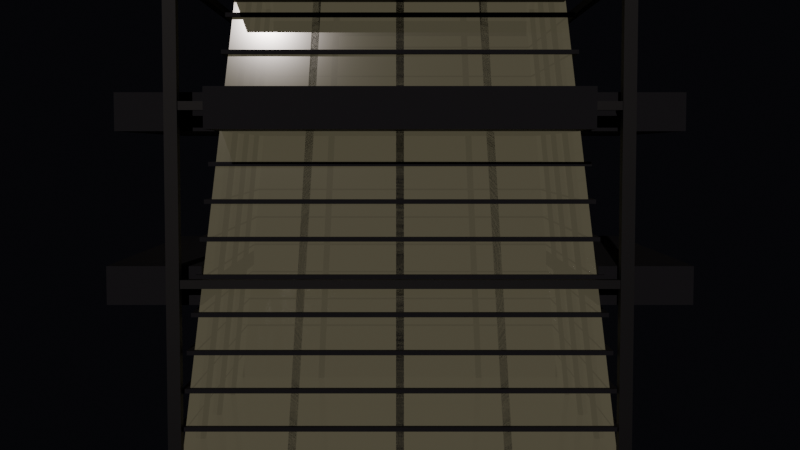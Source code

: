 # Source: fitness-session06.blend  (saved by Blender 5.1.30; exported with 4.5.12 LTS)
import bpy
from mathutils import Matrix  # noqa: F401  (used for matrix-valued properties, if any)

bpy.ops.wm.read_factory_settings(use_empty=True)
scene = bpy.context.scene
scene.name = 'Scene'

# ---- collections
col_collection = bpy.data.collections.new('Collection'); scene.collection.children.link(col_collection)

# ---- materials (node trees are filled in below, after node groups)
mat_base = bpy.data.materials.new('base')
mat_detail = bpy.data.materials.new('detail')
mat_energy = bpy.data.materials.new('energy')
mat_glass = bpy.data.materials.new('glass')
mat_glass.surface_render_method = 'BLENDED'
mat_glass.blend_method = 'BLEND'

# ---- material node trees
mat_base.use_nodes = True; mat_base.node_tree.nodes.clear()
_N = mat_base.node_tree.nodes; _L = mat_base.node_tree.links
n0 = _N.new('ShaderNodeBsdfPrincipled'); n0.name = 'Principled BSDF'; n0.location = (-200, 100)
n0.inputs[0].default_value = (0.01298, 0.01298, 0.02122, 1.0)
n0.inputs[1].default_value = 0.05
n0.inputs[2].default_value = 0.8
n1 = _N.new('ShaderNodeOutputMaterial'); n1.name = 'Material Output'; n1.location = (200, 100)
_L.new(n0.outputs[0], n1.inputs[0])
n1.is_active_output = True
mat_detail.use_nodes = True; mat_detail.node_tree.nodes.clear()
_N = mat_detail.node_tree.nodes; _L = mat_detail.node_tree.links
n0 = _N.new('ShaderNodeBsdfPrincipled'); n0.name = 'Principled BSDF'; n0.location = (-200, 100)
n0.inputs[0].default_value = (0.008023, 0.008023, 0.01298, 1.0)
n0.inputs[1].default_value = 0.15
n0.inputs[2].default_value = 0.6
n1 = _N.new('ShaderNodeOutputMaterial'); n1.name = 'Material Output'; n1.location = (200, 100)
_L.new(n0.outputs[0], n1.inputs[0])
n1.is_active_output = True
mat_energy.use_nodes = True; mat_energy.node_tree.nodes.clear()
_N = mat_energy.node_tree.nodes; _L = mat_energy.node_tree.links
n0 = _N.new('ShaderNodeBsdfPrincipled'); n0.name = 'Principled BSDF'; n0.location = (-200, 100)
n0.inputs[0].default_value = (0.008023, 0.008023, 0.01298, 1.0)
n0.inputs[1].default_value = 0.1
n0.inputs[2].default_value = 0.15
n0.inputs[27].default_value = (1.0, 0.1119, 0.0, 1.0)
n0.inputs[28].default_value = 0.1
n1 = _N.new('ShaderNodeOutputMaterial'); n1.name = 'Material Output'; n1.location = (200, 100)
_L.new(n0.outputs[0], n1.inputs[0])
n1.is_active_output = True
mat_glass.use_nodes = True; mat_glass.node_tree.nodes.clear()
_N = mat_glass.node_tree.nodes; _L = mat_glass.node_tree.links
n0 = _N.new('ShaderNodeBsdfPrincipled'); n0.name = 'Principled BSDF'; n0.location = (-200, 100)
n0.inputs[0].default_value = (0.004777, 0.004777, 0.009134, 1.0)
n0.inputs[1].default_value = 0.3
n0.inputs[2].default_value = 0.1
n0.inputs[4].default_value = 0.86
n0.inputs[27].default_value = (0.9911, 0.8963, 0.5711, 1.0)
n0.inputs[28].default_value = 0.08
n1 = _N.new('ShaderNodeOutputMaterial'); n1.name = 'Material Output'; n1.location = (200, 100)
_L.new(n0.outputs[0], n1.inputs[0])
n1.is_active_output = True

# ---- world
world_world = bpy.data.worlds.new('World'); scene.world = world_world
world_world.use_nodes = True; world_world.node_tree.nodes.clear()
_N = world_world.node_tree.nodes; _L = world_world.node_tree.links
n0 = _N.new('ShaderNodeOutputWorld'); n0.name = 'World Output'; n0.location = (200, 100)
n1 = _N.new('ShaderNodeBackground'); n1.name = 'Background'; n1.location = (-200, 100)
n1.inputs[0].default_value = (0.003, 0.003, 0.004, 1.0)
_L.new(n1.outputs[0], n0.inputs[0])
n0.is_active_output = True
world_world.color = (0.05088, 0.05088, 0.05088)
world_world.sun_shadow_jitter_overblur = 0.0

# ---- cameras
cam_overview_camera = bpy.data.cameras.new('Overview_Camera')
cam_overview_camera.clip_end = 200.0

# ---- lights
light_key_light = bpy.data.lights.new('Key_Light', 'SUN')
light_key_light.color = (1.0, 0.894, 0.8)
light_key_light.energy = 0.8
light_rim_light = bpy.data.lights.new('Rim_Light', 'SPOT')
light_rim_light.color = (1.0, 0.369, 0.0)
light_rim_light.energy = 200.0
light_rim_light.spot_blend = 0.9
light_fill_light = bpy.data.lights.new('Fill_Light', 'AREA')
light_fill_light.color = (0.102, 0.102, 0.251)
light_fill_light.energy = 50.0
light_fill_light.size = 20.0

# ---- meshes
me_cube = bpy.data.meshes.new('Cube')
me_cube.from_pydata([(-3.0, -3.0, -0.1), (-3.0, -3.0, 0.1), (-3.0, 3.0, -0.1), (-3.0, 3.0, 0.1), (3.0, -3.0, -0.1), (3.0, -3.0, 0.1), (3.0, 3.0, -0.1), (3.0, 3.0, 0.1)], [], [(0, 1, 3, 2), (2, 3, 7, 6), (6, 7, 5, 4), (4, 5, 1, 0), (2, 6, 4, 0), (7, 3, 1, 5)])
_uv = me_cube.uv_layers.new(name='UVMap')
_uv.uv.foreach_set('vector', [0.375, 0.0, 0.625, 0.0, 0.625, 0.25, 0.375, 0.25, 0.375, 0.25, 0.625, 0.25, 0.625, 0.5, 0.375, 0.5, 0.375, 0.5, 0.625, 0.5, 0.625, 0.75, 0.375, 0.75, 0.375, 0.75, 0.625, 0.75, 0.625, 1.0, 0.375, 1.0, 0.125, 0.5, 0.375, 0.5, 0.375, 0.75, 0.125, 0.75, 0.625, 0.5, 0.875, 0.5, 0.875, 0.75, 0.625, 0.75])
me_cube.materials.append(mat_base)
me_cube.update()
me_cube_001 = bpy.data.meshes.new('Cube.001')
me_cube_001.from_pydata([(-2.75, -2.75, -0.1), (-2.75, -2.75, 0.1), (-2.75, 2.75, -0.1), (-2.75, 2.75, 0.1), (2.75, -2.75, -0.1), (2.75, -2.75, 0.1), (2.75, 2.75, -0.1), (2.75, 2.75, 0.1)], [], [(0, 1, 3, 2), (2, 3, 7, 6), (6, 7, 5, 4), (4, 5, 1, 0), (2, 6, 4, 0), (7, 3, 1, 5)])
_uv = me_cube_001.uv_layers.new(name='UVMap')
_uv.uv.foreach_set('vector', [0.375, 0.0, 0.625, 0.0, 0.625, 0.25, 0.375, 0.25, 0.375, 0.25, 0.625, 0.25, 0.625, 0.5, 0.375, 0.5, 0.375, 0.5, 0.625, 0.5, 0.625, 0.75, 0.375, 0.75, 0.375, 0.75, 0.625, 0.75, 0.625, 1.0, 0.375, 1.0, 0.125, 0.5, 0.375, 0.5, 0.375, 0.75, 0.125, 0.75, 0.625, 0.5, 0.875, 0.5, 0.875, 0.75, 0.625, 0.75])
me_cube_001.materials.append(mat_base)
me_cube_001.update()
me_fitness_corner_columns_mesh = bpy.data.meshes.new('Fitness_Corner_Columns_mesh')
me_fitness_corner_columns_mesh.from_pydata([(4.95, 4.95, 0.8), (5.25, 4.95, 0.8), (5.25, 5.25, 0.8), (4.95, 5.25, 0.8), (4.95, 4.95, 12.2), (5.25, 4.95, 12.2), (5.25, 5.25, 12.2), (4.95, 5.25, 12.2), (4.95, -5.25, 0.8), (5.25, -5.25, 0.8), (5.25, -4.95, 0.8), (4.95, -4.95, 0.8), (4.95, -5.25, 12.2), (5.25, -5.25, 12.2), (5.25, -4.95, 12.2), (4.95, -4.95, 12.2), (-5.25, -5.25, 0.8), (-4.95, -5.25, 0.8), (-4.95, -4.95, 0.8), (-5.25, -4.95, 0.8), (-5.25, -5.25, 12.2), (-4.95, -5.25, 12.2), (-4.95, -4.95, 12.2), (-5.25, -4.95, 12.2), (-5.25, 4.95, 0.8), (-4.95, 4.95, 0.8), (-4.95, 5.25, 0.8), (-5.25, 5.25, 0.8), (-5.25, 4.95, 12.2), (-4.95, 4.95, 12.2), (-4.95, 5.25, 12.2), (-5.25, 5.25, 12.2)], [], [(3, 2, 1, 0), (4, 5, 6, 7), (0, 1, 5, 4), (1, 2, 6, 5), (2, 3, 7, 6), (3, 0, 4, 7), (11, 10, 9, 8), (12, 13, 14, 15), (8, 9, 13, 12), (9, 10, 14, 13), (10, 11, 15, 14), (11, 8, 12, 15), (19, 18, 17, 16), (20, 21, 22, 23), (16, 17, 21, 20), (17, 18, 22, 21), (18, 19, 23, 22), (19, 16, 20, 23), (27, 26, 25, 24), (28, 29, 30, 31), (24, 25, 29, 28), (25, 26, 30, 29), (26, 27, 31, 30), (27, 24, 28, 31)])
me_fitness_corner_columns_mesh.materials.append(mat_detail)
me_fitness_corner_columns_mesh.update()
me_fitness_horizontal_beams_mesh = bpy.data.meshes.new('Fitness_Horizontal_Beams_mesh')
me_fitness_horizontal_beams_mesh.from_pydata([(-5.1, -5.2, 4.9), (5.1, -5.2, 4.9), (5.1, -5.0, 4.9), (-5.1, -5.0, 4.9), (-5.1, -5.2, 5.1), (5.1, -5.2, 5.1), (5.1, -5.0, 5.1), (-5.1, -5.0, 5.1), (5.0, -5.1, 4.9), (5.2, -5.1, 4.9), (5.2, 5.1, 4.9), (5.0, 5.1, 4.9), (5.0, -5.1, 5.1), (5.2, -5.1, 5.1), (5.2, 5.1, 5.1), (5.0, 5.1, 5.1), (-5.1, 5.0, 4.9), (5.1, 5.0, 4.9), (5.1, 5.2, 4.9), (-5.1, 5.2, 4.9), (-5.1, 5.0, 5.1), (5.1, 5.0, 5.1), (5.1, 5.2, 5.1), (-5.1, 5.2, 5.1), (-5.2, -5.1, 4.9), (-5.0, -5.1, 4.9), (-5.0, 5.1, 4.9), (-5.2, 5.1, 4.9), (-5.2, -5.1, 5.1), (-5.0, -5.1, 5.1), (-5.0, 5.1, 5.1), (-5.2, 5.1, 5.1), (-5.1, -5.2, 8.9), (5.1, -5.2, 8.9), (5.1, -5.0, 8.9), (-5.1, -5.0, 8.9), (-5.1, -5.2, 9.1), (5.1, -5.2, 9.1), (5.1, -5.0, 9.1), (-5.1, -5.0, 9.1), (5.0, -5.1, 8.9), (5.2, -5.1, 8.9), (5.2, 5.1, 8.9), (5.0, 5.1, 8.9), (5.0, -5.1, 9.1), (5.2, -5.1, 9.1), (5.2, 5.1, 9.1), (5.0, 5.1, 9.1), (-5.1, 5.0, 8.9), (5.1, 5.0, 8.9), (5.1, 5.2, 8.9), (-5.1, 5.2, 8.9), (-5.1, 5.0, 9.1), (5.1, 5.0, 9.1), (5.1, 5.2, 9.1), (-5.1, 5.2, 9.1), (-5.2, -5.1, 8.9), (-5.0, -5.1, 8.9), (-5.0, 5.1, 8.9), (-5.2, 5.1, 8.9), (-5.2, -5.1, 9.1), (-5.0, -5.1, 9.1), (-5.0, 5.1, 9.1), (-5.2, 5.1, 9.1), (-5.1, -5.2, 11.9), (5.1, -5.2, 11.9), (5.1, -5.0, 11.9), (-5.1, -5.0, 11.9), (-5.1, -5.2, 12.1), (5.1, -5.2, 12.1), (5.1, -5.0, 12.1), (-5.1, -5.0, 12.1), (5.0, -5.1, 11.9), (5.2, -5.1, 11.9), (5.2, 5.1, 11.9), (5.0, 5.1, 11.9), (5.0, -5.1, 12.1), (5.2, -5.1, 12.1), (5.2, 5.1, 12.1), (5.0, 5.1, 12.1), (-5.1, 5.0, 11.9), (5.1, 5.0, 11.9), (5.1, 5.2, 11.9), (-5.1, 5.2, 11.9), (-5.1, 5.0, 12.1), (5.1, 5.0, 12.1), (5.1, 5.2, 12.1), (-5.1, 5.2, 12.1), (-5.2, -5.1, 11.9), (-5.0, -5.1, 11.9), (-5.0, 5.1, 11.9), (-5.2, 5.1, 11.9), (-5.2, -5.1, 12.1), (-5.0, -5.1, 12.1), (-5.0, 5.1, 12.1), (-5.2, 5.1, 12.1)], [], [(3, 2, 1, 0), (4, 5, 6, 7), (0, 1, 5, 4), (1, 2, 6, 5), (2, 3, 7, 6), (3, 0, 4, 7), (11, 10, 9, 8), (12, 13, 14, 15), (8, 9, 13, 12), (9, 10, 14, 13), (10, 11, 15, 14), (11, 8, 12, 15), (19, 18, 17, 16), (20, 21, 22, 23), (16, 17, 21, 20), (17, 18, 22, 21), (18, 19, 23, 22), (19, 16, 20, 23), (27, 26, 25, 24), (28, 29, 30, 31), (24, 25, 29, 28), (25, 26, 30, 29), (26, 27, 31, 30), (27, 24, 28, 31), (35, 34, 33, 32), (36, 37, 38, 39), (32, 33, 37, 36), (33, 34, 38, 37), (34, 35, 39, 38), (35, 32, 36, 39), (43, 42, 41, 40), (44, 45, 46, 47), (40, 41, 45, 44), (41, 42, 46, 45), (42, 43, 47, 46), (43, 40, 44, 47), (51, 50, 49, 48), (52, 53, 54, 55), (48, 49, 53, 52), (49, 50, 54, 53), (50, 51, 55, 54), (51, 48, 52, 55), (59, 58, 57, 56), (60, 61, 62, 63), (56, 57, 61, 60), (57, 58, 62, 61), (58, 59, 63, 62), (59, 56, 60, 63), (67, 66, 65, 64), (68, 69, 70, 71), (64, 65, 69, 68), (65, 66, 70, 69), (66, 67, 71, 70), (67, 64, 68, 71), (75, 74, 73, 72), (76, 77, 78, 79), (72, 73, 77, 76), (73, 74, 78, 77), (74, 75, 79, 78), (75, 72, 76, 79), (83, 82, 81, 80), (84, 85, 86, 87), (80, 81, 85, 84), (81, 82, 86, 85), (82, 83, 87, 86), (83, 80, 84, 87), (91, 90, 89, 88), (92, 93, 94, 95), (88, 89, 93, 92), (89, 90, 94, 93), (90, 91, 95, 94), (91, 88, 92, 95)])
me_fitness_horizontal_beams_mesh.materials.append(mat_detail)
me_fitness_horizontal_beams_mesh.update()
me_cube_003 = bpy.data.meshes.new('Cube.003')
me_cube_003.from_pydata([(-0.375, -0.25, -0.2), (-0.375, -0.25, 0.2), (-0.375, 0.25, -0.2), (-0.375, 0.25, 0.2), (0.375, -0.25, -0.2), (0.375, -0.25, 0.2), (0.375, 0.25, -0.2), (0.375, 0.25, 0.2)], [], [(0, 1, 3, 2), (2, 3, 7, 6), (6, 7, 5, 4), (4, 5, 1, 0), (2, 6, 4, 0), (7, 3, 1, 5)])
_uv = me_cube_003.uv_layers.new(name='UVMap')
_uv.uv.foreach_set('vector', [0.375, 0.0, 0.625, 0.0, 0.625, 0.25, 0.375, 0.25, 0.375, 0.25, 0.625, 0.25, 0.625, 0.5, 0.375, 0.5, 0.375, 0.5, 0.625, 0.5, 0.625, 0.75, 0.375, 0.75, 0.375, 0.75, 0.625, 0.75, 0.625, 1.0, 0.375, 1.0, 0.125, 0.5, 0.375, 0.5, 0.375, 0.75, 0.125, 0.75, 0.625, 0.5, 0.875, 0.5, 0.875, 0.75, 0.625, 0.75])
me_cube_003.materials.append(mat_detail)
me_cube_003.update()
me_cube_004 = bpy.data.meshes.new('Cube.004')
me_cube_004.from_pydata([(-0.25, -0.3, -0.15), (-0.25, -0.3, 0.15), (-0.25, 0.3, -0.15), (-0.25, 0.3, 0.15), (0.25, -0.3, -0.15), (0.25, -0.3, 0.15), (0.25, 0.3, -0.15), (0.25, 0.3, 0.15)], [], [(0, 1, 3, 2), (2, 3, 7, 6), (6, 7, 5, 4), (4, 5, 1, 0), (2, 6, 4, 0), (7, 3, 1, 5)])
_uv = me_cube_004.uv_layers.new(name='UVMap')
_uv.uv.foreach_set('vector', [0.375, 0.0, 0.625, 0.0, 0.625, 0.25, 0.375, 0.25, 0.375, 0.25, 0.625, 0.25, 0.625, 0.5, 0.375, 0.5, 0.375, 0.5, 0.625, 0.5, 0.625, 0.75, 0.375, 0.75, 0.375, 0.75, 0.625, 0.75, 0.625, 1.0, 0.375, 1.0, 0.125, 0.5, 0.375, 0.5, 0.375, 0.75, 0.125, 0.75, 0.625, 0.5, 0.875, 0.5, 0.875, 0.75, 0.625, 0.75])
me_cube_004.materials.append(mat_detail)
me_cube_004.update()
me_cube_005 = bpy.data.meshes.new('Cube.005')
me_cube_005.from_pydata([(-0.3, -0.2, -0.25), (-0.3, -0.2, 0.25), (-0.3, 0.2, -0.25), (-0.3, 0.2, 0.25), (0.3, -0.2, -0.25), (0.3, -0.2, 0.25), (0.3, 0.2, -0.25), (0.3, 0.2, 0.25)], [], [(0, 1, 3, 2), (2, 3, 7, 6), (6, 7, 5, 4), (4, 5, 1, 0), (2, 6, 4, 0), (7, 3, 1, 5)])
_uv = me_cube_005.uv_layers.new(name='UVMap')
_uv.uv.foreach_set('vector', [0.375, 0.0, 0.625, 0.0, 0.625, 0.25, 0.375, 0.25, 0.375, 0.25, 0.625, 0.25, 0.625, 0.5, 0.375, 0.5, 0.375, 0.5, 0.625, 0.5, 0.625, 0.75, 0.375, 0.75, 0.375, 0.75, 0.625, 0.75, 0.625, 1.0, 0.375, 1.0, 0.125, 0.5, 0.375, 0.5, 0.375, 0.75, 0.125, 0.75, 0.625, 0.5, 0.875, 0.5, 0.875, 0.75, 0.625, 0.75])
me_cube_005.materials.append(mat_detail)
me_cube_005.update()
me_cube_006 = bpy.data.meshes.new('Cube.006')
me_cube_006.from_pydata([(-0.2, -0.2, -0.125), (-0.2, -0.2, 0.125), (-0.2, 0.2, -0.125), (-0.2, 0.2, 0.125), (0.2, -0.2, -0.125), (0.2, -0.2, 0.125), (0.2, 0.2, -0.125), (0.2, 0.2, 0.125)], [], [(0, 1, 3, 2), (2, 3, 7, 6), (6, 7, 5, 4), (4, 5, 1, 0), (2, 6, 4, 0), (7, 3, 1, 5)])
_uv = me_cube_006.uv_layers.new(name='UVMap')
_uv.uv.foreach_set('vector', [0.375, 0.0, 0.625, 0.0, 0.625, 0.25, 0.375, 0.25, 0.375, 0.25, 0.625, 0.25, 0.625, 0.5, 0.375, 0.5, 0.375, 0.5, 0.625, 0.5, 0.625, 0.75, 0.375, 0.75, 0.375, 0.75, 0.625, 0.75, 0.625, 1.0, 0.375, 1.0, 0.125, 0.5, 0.375, 0.5, 0.375, 0.75, 0.125, 0.75, 0.625, 0.5, 0.875, 0.5, 0.875, 0.75, 0.625, 0.75])
me_cube_006.materials.append(mat_detail)
me_cube_006.update()
me_cube_007 = bpy.data.meshes.new('Cube.007')
me_cube_007.from_pydata([(-0.25, -0.25, -0.125), (-0.25, -0.25, 0.125), (-0.25, 0.25, -0.125), (-0.25, 0.25, 0.125), (0.25, -0.25, -0.125), (0.25, -0.25, 0.125), (0.25, 0.25, -0.125), (0.25, 0.25, 0.125)], [], [(0, 1, 3, 2), (2, 3, 7, 6), (6, 7, 5, 4), (4, 5, 1, 0), (2, 6, 4, 0), (7, 3, 1, 5)])
_uv = me_cube_007.uv_layers.new(name='UVMap')
_uv.uv.foreach_set('vector', [0.375, 0.0, 0.625, 0.0, 0.625, 0.25, 0.375, 0.25, 0.375, 0.25, 0.625, 0.25, 0.625, 0.5, 0.375, 0.5, 0.375, 0.5, 0.625, 0.5, 0.625, 0.75, 0.375, 0.75, 0.375, 0.75, 0.625, 0.75, 0.625, 1.0, 0.375, 1.0, 0.125, 0.5, 0.375, 0.5, 0.375, 0.75, 0.125, 0.75, 0.625, 0.5, 0.875, 0.5, 0.875, 0.75, 0.625, 0.75])
me_cube_007.materials.append(mat_energy)
me_cube_007.update()
me_fitness_body_glass_mesh = bpy.data.meshes.new('Fitness_Body_Glass_mesh')
me_fitness_body_glass_mesh.from_pydata([(-5.0, -5.0, 0.8), (5.0, -5.0, 0.8), (5.0, 5.0, 0.8), (-5.0, 5.0, 0.8), (-3.8, -3.8, 12.0), (3.8, -3.8, 12.0), (3.8, 3.8, 12.0), (-3.8, 3.8, 12.0)], [], [(3, 2, 1, 0), (4, 5, 6, 7), (0, 1, 5, 4), (1, 2, 6, 5), (2, 3, 7, 6), (3, 0, 4, 7)])
me_fitness_body_glass_mesh.materials.append(mat_glass)
me_fitness_body_glass_mesh.update()
me_fitness_body_ledges_mesh = bpy.data.meshes.new('Fitness_Body_Ledges_mesh')
me_fitness_body_ledges_mesh.from_pydata([(-5.058, -5.058, 1.612), (5.058, -5.058, 1.612), (5.058, -4.908, 1.612), (-5.058, -4.908, 1.612), (-5.058, -5.058, 1.712), (5.058, -5.058, 1.712), (5.058, -4.908, 1.712), (-5.058, -4.908, 1.712), (-5.058, 4.908, 1.612), (5.058, 4.908, 1.612), (5.058, 5.058, 1.612), (-5.058, 5.058, 1.612), (-5.058, 4.908, 1.712), (5.058, 4.908, 1.712), (5.058, 5.058, 1.712), (-5.058, 5.058, 1.712), (4.908, -4.908, 1.612), (5.058, -4.908, 1.612), (5.058, 4.908, 1.612), (4.908, 4.908, 1.612), (4.908, -4.908, 1.712), (5.058, -4.908, 1.712), (5.058, 4.908, 1.712), (4.908, 4.908, 1.712), (-5.058, -4.908, 1.612), (-4.908, -4.908, 1.612), (-4.908, 4.908, 1.612), (-5.058, 4.908, 1.612), (-5.058, -4.908, 1.712), (-4.908, -4.908, 1.712), (-4.908, 4.908, 1.712), (-5.058, 4.908, 1.712), (-4.965, -4.965, 2.473), (4.965, -4.965, 2.473), (4.965, -4.815, 2.473), (-4.965, -4.815, 2.473), (-4.965, -4.965, 2.573), (4.965, -4.965, 2.573), (4.965, -4.815, 2.573), (-4.965, -4.815, 2.573), (-4.965, 4.815, 2.473), (4.965, 4.815, 2.473), (4.965, 4.965, 2.473), (-4.965, 4.965, 2.473), (-4.965, 4.815, 2.573), (4.965, 4.815, 2.573), (4.965, 4.965, 2.573), (-4.965, 4.965, 2.573), (4.815, -4.815, 2.473), (4.965, -4.815, 2.473), (4.965, 4.815, 2.473), (4.815, 4.815, 2.473), (4.815, -4.815, 2.573), (4.965, -4.815, 2.573), (4.965, 4.815, 2.573), (4.815, 4.815, 2.573), (-4.965, -4.815, 2.473), (-4.815, -4.815, 2.473), (-4.815, 4.815, 2.473), (-4.965, 4.815, 2.473), (-4.965, -4.815, 2.573), (-4.815, -4.815, 2.573), (-4.815, 4.815, 2.573), (-4.965, 4.815, 2.573), (-4.873, -4.873, 3.335), (4.873, -4.873, 3.335), (4.873, -4.723, 3.335), (-4.873, -4.723, 3.335), (-4.873, -4.873, 3.435), (4.873, -4.873, 3.435), (4.873, -4.723, 3.435), (-4.873, -4.723, 3.435), (-4.873, 4.723, 3.335), (4.873, 4.723, 3.335), (4.873, 4.873, 3.335), (-4.873, 4.873, 3.335), (-4.873, 4.723, 3.435), (4.873, 4.723, 3.435), (4.873, 4.873, 3.435), (-4.873, 4.873, 3.435), (4.723, -4.723, 3.335), (4.873, -4.723, 3.335), (4.873, 4.723, 3.335), (4.723, 4.723, 3.335), (4.723, -4.723, 3.435), (4.873, -4.723, 3.435), (4.873, 4.723, 3.435), (4.723, 4.723, 3.435), (-4.873, -4.723, 3.335), (-4.723, -4.723, 3.335), (-4.723, 4.723, 3.335), (-4.873, 4.723, 3.335), (-4.873, -4.723, 3.435), (-4.723, -4.723, 3.435), (-4.723, 4.723, 3.435), (-4.873, 4.723, 3.435), (-4.781, -4.781, 4.196), (4.781, -4.781, 4.196), (4.781, -4.631, 4.196), (-4.781, -4.631, 4.196), (-4.781, -4.781, 4.296), (4.781, -4.781, 4.296), (4.781, -4.631, 4.296), (-4.781, -4.631, 4.296), (-4.781, 4.631, 4.196), (4.781, 4.631, 4.196), (4.781, 4.781, 4.196), (-4.781, 4.781, 4.196), (-4.781, 4.631, 4.296), (4.781, 4.631, 4.296), (4.781, 4.781, 4.296), (-4.781, 4.781, 4.296), (4.631, -4.631, 4.196), (4.781, -4.631, 4.196), (4.781, 4.631, 4.196), (4.631, 4.631, 4.196), (4.631, -4.631, 4.296), (4.781, -4.631, 4.296), (4.781, 4.631, 4.296), (4.631, 4.631, 4.296), (-4.781, -4.631, 4.196), (-4.631, -4.631, 4.196), (-4.631, 4.631, 4.196), (-4.781, 4.631, 4.196), (-4.781, -4.631, 4.296), (-4.631, -4.631, 4.296), (-4.631, 4.631, 4.296), (-4.781, 4.631, 4.296), (-4.688, -4.688, 5.058), (4.688, -4.688, 5.058), (4.688, -4.538, 5.058), (-4.688, -4.538, 5.058), (-4.688, -4.688, 5.158), (4.688, -4.688, 5.158), (4.688, -4.538, 5.158), (-4.688, -4.538, 5.158), (-4.688, 4.538, 5.058), (4.688, 4.538, 5.058), (4.688, 4.688, 5.058), (-4.688, 4.688, 5.058), (-4.688, 4.538, 5.158), (4.688, 4.538, 5.158), (4.688, 4.688, 5.158), (-4.688, 4.688, 5.158), (4.538, -4.538, 5.058), (4.688, -4.538, 5.058), (4.688, 4.538, 5.058), (4.538, 4.538, 5.058), (4.538, -4.538, 5.158), (4.688, -4.538, 5.158), (4.688, 4.538, 5.158), (4.538, 4.538, 5.158), (-4.688, -4.538, 5.058), (-4.538, -4.538, 5.058), (-4.538, 4.538, 5.058), (-4.688, 4.538, 5.058), (-4.688, -4.538, 5.158), (-4.538, -4.538, 5.158), (-4.538, 4.538, 5.158), (-4.688, 4.538, 5.158), (-4.596, -4.596, 5.919), (4.596, -4.596, 5.919), (4.596, -4.446, 5.919), (-4.596, -4.446, 5.919), (-4.596, -4.596, 6.019), (4.596, -4.596, 6.019), (4.596, -4.446, 6.019), (-4.596, -4.446, 6.019), (-4.596, 4.446, 5.919), (4.596, 4.446, 5.919), (4.596, 4.596, 5.919), (-4.596, 4.596, 5.919), (-4.596, 4.446, 6.019), (4.596, 4.446, 6.019), (4.596, 4.596, 6.019), (-4.596, 4.596, 6.019), (4.446, -4.446, 5.919), (4.596, -4.446, 5.919), (4.596, 4.446, 5.919), (4.446, 4.446, 5.919), (4.446, -4.446, 6.019), (4.596, -4.446, 6.019), (4.596, 4.446, 6.019), (4.446, 4.446, 6.019), (-4.596, -4.446, 5.919), (-4.446, -4.446, 5.919), (-4.446, 4.446, 5.919), (-4.596, 4.446, 5.919), (-4.596, -4.446, 6.019), (-4.446, -4.446, 6.019), (-4.446, 4.446, 6.019), (-4.596, 4.446, 6.019), (-4.504, -4.504, 6.781), (4.504, -4.504, 6.781), (4.504, -4.354, 6.781), (-4.504, -4.354, 6.781), (-4.504, -4.504, 6.881), (4.504, -4.504, 6.881), (4.504, -4.354, 6.881), (-4.504, -4.354, 6.881), (-4.504, 4.354, 6.781), (4.504, 4.354, 6.781), (4.504, 4.504, 6.781), (-4.504, 4.504, 6.781), (-4.504, 4.354, 6.881), (4.504, 4.354, 6.881), (4.504, 4.504, 6.881), (-4.504, 4.504, 6.881), (4.354, -4.354, 6.781), (4.504, -4.354, 6.781), (4.504, 4.354, 6.781), (4.354, 4.354, 6.781), (4.354, -4.354, 6.881), (4.504, -4.354, 6.881), (4.504, 4.354, 6.881), (4.354, 4.354, 6.881), (-4.504, -4.354, 6.781), (-4.354, -4.354, 6.781), (-4.354, 4.354, 6.781), (-4.504, 4.354, 6.781), (-4.504, -4.354, 6.881), (-4.354, -4.354, 6.881), (-4.354, 4.354, 6.881), (-4.504, 4.354, 6.881), (-4.412, -4.412, 7.642), (4.412, -4.412, 7.642), (4.412, -4.262, 7.642), (-4.412, -4.262, 7.642), (-4.412, -4.412, 7.742), (4.412, -4.412, 7.742), (4.412, -4.262, 7.742), (-4.412, -4.262, 7.742), (-4.412, 4.262, 7.642), (4.412, 4.262, 7.642), (4.412, 4.412, 7.642), (-4.412, 4.412, 7.642), (-4.412, 4.262, 7.742), (4.412, 4.262, 7.742), (4.412, 4.412, 7.742), (-4.412, 4.412, 7.742), (4.262, -4.262, 7.642), (4.412, -4.262, 7.642), (4.412, 4.262, 7.642), (4.262, 4.262, 7.642), (4.262, -4.262, 7.742), (4.412, -4.262, 7.742), (4.412, 4.262, 7.742), (4.262, 4.262, 7.742), (-4.412, -4.262, 7.642), (-4.262, -4.262, 7.642), (-4.262, 4.262, 7.642), (-4.412, 4.262, 7.642), (-4.412, -4.262, 7.742), (-4.262, -4.262, 7.742), (-4.262, 4.262, 7.742), (-4.412, 4.262, 7.742), (-4.319, -4.319, 8.504), (4.319, -4.319, 8.504), (4.319, -4.169, 8.504), (-4.319, -4.169, 8.504), (-4.319, -4.319, 8.604), (4.319, -4.319, 8.604), (4.319, -4.169, 8.604), (-4.319, -4.169, 8.604), (-4.319, 4.169, 8.504), (4.319, 4.169, 8.504), (4.319, 4.319, 8.504), (-4.319, 4.319, 8.504), (-4.319, 4.169, 8.604), (4.319, 4.169, 8.604), (4.319, 4.319, 8.604), (-4.319, 4.319, 8.604), (4.169, -4.169, 8.504), (4.319, -4.169, 8.504), (4.319, 4.169, 8.504), (4.169, 4.169, 8.504), (4.169, -4.169, 8.604), (4.319, -4.169, 8.604), (4.319, 4.169, 8.604), (4.169, 4.169, 8.604), (-4.319, -4.169, 8.504), (-4.169, -4.169, 8.504), (-4.169, 4.169, 8.504), (-4.319, 4.169, 8.504), (-4.319, -4.169, 8.604), (-4.169, -4.169, 8.604), (-4.169, 4.169, 8.604), (-4.319, 4.169, 8.604), (-4.227, -4.227, 9.365), (4.227, -4.227, 9.365), (4.227, -4.077, 9.365), (-4.227, -4.077, 9.365), (-4.227, -4.227, 9.465), (4.227, -4.227, 9.465), (4.227, -4.077, 9.465), (-4.227, -4.077, 9.465), (-4.227, 4.077, 9.365), (4.227, 4.077, 9.365), (4.227, 4.227, 9.365), (-4.227, 4.227, 9.365), (-4.227, 4.077, 9.465), (4.227, 4.077, 9.465), (4.227, 4.227, 9.465), (-4.227, 4.227, 9.465), (4.077, -4.077, 9.365), (4.227, -4.077, 9.365), (4.227, 4.077, 9.365), (4.077, 4.077, 9.365), (4.077, -4.077, 9.465), (4.227, -4.077, 9.465), (4.227, 4.077, 9.465), (4.077, 4.077, 9.465), (-4.227, -4.077, 9.365), (-4.077, -4.077, 9.365), (-4.077, 4.077, 9.365), (-4.227, 4.077, 9.365), (-4.227, -4.077, 9.465), (-4.077, -4.077, 9.465), (-4.077, 4.077, 9.465), (-4.227, 4.077, 9.465), (-4.135, -4.135, 10.23), (4.135, -4.135, 10.23), (4.135, -3.985, 10.23), (-4.135, -3.985, 10.23), (-4.135, -4.135, 10.33), (4.135, -4.135, 10.33), (4.135, -3.985, 10.33), (-4.135, -3.985, 10.33), (-4.135, 3.985, 10.23), (4.135, 3.985, 10.23), (4.135, 4.135, 10.23), (-4.135, 4.135, 10.23), (-4.135, 3.985, 10.33), (4.135, 3.985, 10.33), (4.135, 4.135, 10.33), (-4.135, 4.135, 10.33), (3.985, -3.985, 10.23), (4.135, -3.985, 10.23), (4.135, 3.985, 10.23), (3.985, 3.985, 10.23), (3.985, -3.985, 10.33), (4.135, -3.985, 10.33), (4.135, 3.985, 10.33), (3.985, 3.985, 10.33), (-4.135, -3.985, 10.23), (-3.985, -3.985, 10.23), (-3.985, 3.985, 10.23), (-4.135, 3.985, 10.23), (-4.135, -3.985, 10.33), (-3.985, -3.985, 10.33), (-3.985, 3.985, 10.33), (-4.135, 3.985, 10.33), (-4.042, -4.042, 11.09), (4.042, -4.042, 11.09), (4.042, -3.892, 11.09), (-4.042, -3.892, 11.09), (-4.042, -4.042, 11.19), (4.042, -4.042, 11.19), (4.042, -3.892, 11.19), (-4.042, -3.892, 11.19), (-4.042, 3.892, 11.09), (4.042, 3.892, 11.09), (4.042, 4.042, 11.09), (-4.042, 4.042, 11.09), (-4.042, 3.892, 11.19), (4.042, 3.892, 11.19), (4.042, 4.042, 11.19), (-4.042, 4.042, 11.19), (3.892, -3.892, 11.09), (4.042, -3.892, 11.09), (4.042, 3.892, 11.09), (3.892, 3.892, 11.09), (3.892, -3.892, 11.19), (4.042, -3.892, 11.19), (4.042, 3.892, 11.19), (3.892, 3.892, 11.19), (-4.042, -3.892, 11.09), (-3.892, -3.892, 11.09), (-3.892, 3.892, 11.09), (-4.042, 3.892, 11.09), (-4.042, -3.892, 11.19), (-3.892, -3.892, 11.19), (-3.892, 3.892, 11.19), (-4.042, 3.892, 11.19)], [], [(3, 2, 1, 0), (4, 5, 6, 7), (0, 1, 5, 4), (1, 2, 6, 5), (2, 3, 7, 6), (3, 0, 4, 7), (11, 10, 9, 8), (12, 13, 14, 15), (8, 9, 13, 12), (9, 10, 14, 13), (10, 11, 15, 14), (11, 8, 12, 15), (19, 18, 17, 16), (20, 21, 22, 23), (16, 17, 21, 20), (17, 18, 22, 21), (18, 19, 23, 22), (19, 16, 20, 23), (27, 26, 25, 24), (28, 29, 30, 31), (24, 25, 29, 28), (25, 26, 30, 29), (26, 27, 31, 30), (27, 24, 28, 31), (35, 34, 33, 32), (36, 37, 38, 39), (32, 33, 37, 36), (33, 34, 38, 37), (34, 35, 39, 38), (35, 32, 36, 39), (43, 42, 41, 40), (44, 45, 46, 47), (40, 41, 45, 44), (41, 42, 46, 45), (42, 43, 47, 46), (43, 40, 44, 47), (51, 50, 49, 48), (52, 53, 54, 55), (48, 49, 53, 52), (49, 50, 54, 53), (50, 51, 55, 54), (51, 48, 52, 55), (59, 58, 57, 56), (60, 61, 62, 63), (56, 57, 61, 60), (57, 58, 62, 61), (58, 59, 63, 62), (59, 56, 60, 63), (67, 66, 65, 64), (68, 69, 70, 71), (64, 65, 69, 68), (65, 66, 70, 69), (66, 67, 71, 70), (67, 64, 68, 71), (75, 74, 73, 72), (76, 77, 78, 79), (72, 73, 77, 76), (73, 74, 78, 77), (74, 75, 79, 78), (75, 72, 76, 79), (83, 82, 81, 80), (84, 85, 86, 87), (80, 81, 85, 84), (81, 82, 86, 85), (82, 83, 87, 86), (83, 80, 84, 87), (91, 90, 89, 88), (92, 93, 94, 95), (88, 89, 93, 92), (89, 90, 94, 93), (90, 91, 95, 94), (91, 88, 92, 95), (99, 98, 97, 96), (100, 101, 102, 103), (96, 97, 101, 100), (97, 98, 102, 101), (98, 99, 103, 102), (99, 96, 100, 103), (107, 106, 105, 104), (108, 109, 110, 111), (104, 105, 109, 108), (105, 106, 110, 109), (106, 107, 111, 110), (107, 104, 108, 111), (115, 114, 113, 112), (116, 117, 118, 119), (112, 113, 117, 116), (113, 114, 118, 117), (114, 115, 119, 118), (115, 112, 116, 119), (123, 122, 121, 120), (124, 125, 126, 127), (120, 121, 125, 124), (121, 122, 126, 125), (122, 123, 127, 126), (123, 120, 124, 127), (131, 130, 129, 128), (132, 133, 134, 135), (128, 129, 133, 132), (129, 130, 134, 133), (130, 131, 135, 134), (131, 128, 132, 135), (139, 138, 137, 136), (140, 141, 142, 143), (136, 137, 141, 140), (137, 138, 142, 141), (138, 139, 143, 142), (139, 136, 140, 143), (147, 146, 145, 144), (148, 149, 150, 151), (144, 145, 149, 148), (145, 146, 150, 149), (146, 147, 151, 150), (147, 144, 148, 151), (155, 154, 153, 152), (156, 157, 158, 159), (152, 153, 157, 156), (153, 154, 158, 157), (154, 155, 159, 158), (155, 152, 156, 159), (163, 162, 161, 160), (164, 165, 166, 167), (160, 161, 165, 164), (161, 162, 166, 165), (162, 163, 167, 166), (163, 160, 164, 167), (171, 170, 169, 168), (172, 173, 174, 175), (168, 169, 173, 172), (169, 170, 174, 173), (170, 171, 175, 174), (171, 168, 172, 175), (179, 178, 177, 176), (180, 181, 182, 183), (176, 177, 181, 180), (177, 178, 182, 181), (178, 179, 183, 182), (179, 176, 180, 183), (187, 186, 185, 184), (188, 189, 190, 191), (184, 185, 189, 188), (185, 186, 190, 189), (186, 187, 191, 190), (187, 184, 188, 191), (195, 194, 193, 192), (196, 197, 198, 199), (192, 193, 197, 196), (193, 194, 198, 197), (194, 195, 199, 198), (195, 192, 196, 199), (203, 202, 201, 200), (204, 205, 206, 207), (200, 201, 205, 204), (201, 202, 206, 205), (202, 203, 207, 206), (203, 200, 204, 207), (211, 210, 209, 208), (212, 213, 214, 215), (208, 209, 213, 212), (209, 210, 214, 213), (210, 211, 215, 214), (211, 208, 212, 215), (219, 218, 217, 216), (220, 221, 222, 223), (216, 217, 221, 220), (217, 218, 222, 221), (218, 219, 223, 222), (219, 216, 220, 223), (227, 226, 225, 224), (228, 229, 230, 231), (224, 225, 229, 228), (225, 226, 230, 229), (226, 227, 231, 230), (227, 224, 228, 231), (235, 234, 233, 232), (236, 237, 238, 239), (232, 233, 237, 236), (233, 234, 238, 237), (234, 235, 239, 238), (235, 232, 236, 239), (243, 242, 241, 240), (244, 245, 246, 247), (240, 241, 245, 244), (241, 242, 246, 245), (242, 243, 247, 246), (243, 240, 244, 247), (251, 250, 249, 248), (252, 253, 254, 255), (248, 249, 253, 252), (249, 250, 254, 253), (250, 251, 255, 254), (251, 248, 252, 255), (259, 258, 257, 256), (260, 261, 262, 263), (256, 257, 261, 260), (257, 258, 262, 261), (258, 259, 263, 262), (259, 256, 260, 263), (267, 266, 265, 264), (268, 269, 270, 271), (264, 265, 269, 268), (265, 266, 270, 269), (266, 267, 271, 270), (267, 264, 268, 271), (275, 274, 273, 272), (276, 277, 278, 279), (272, 273, 277, 276), (273, 274, 278, 277), (274, 275, 279, 278), (275, 272, 276, 279), (283, 282, 281, 280), (284, 285, 286, 287), (280, 281, 285, 284), (281, 282, 286, 285), (282, 283, 287, 286), (283, 280, 284, 287), (291, 290, 289, 288), (292, 293, 294, 295), (288, 289, 293, 292), (289, 290, 294, 293), (290, 291, 295, 294), (291, 288, 292, 295), (299, 298, 297, 296), (300, 301, 302, 303), (296, 297, 301, 300), (297, 298, 302, 301), (298, 299, 303, 302), (299, 296, 300, 303), (307, 306, 305, 304), (308, 309, 310, 311), (304, 305, 309, 308), (305, 306, 310, 309), (306, 307, 311, 310), (307, 304, 308, 311), (315, 314, 313, 312), (316, 317, 318, 319), (312, 313, 317, 316), (313, 314, 318, 317), (314, 315, 319, 318), (315, 312, 316, 319), (323, 322, 321, 320), (324, 325, 326, 327), (320, 321, 325, 324), (321, 322, 326, 325), (322, 323, 327, 326), (323, 320, 324, 327), (331, 330, 329, 328), (332, 333, 334, 335), (328, 329, 333, 332), (329, 330, 334, 333), (330, 331, 335, 334), (331, 328, 332, 335), (339, 338, 337, 336), (340, 341, 342, 343), (336, 337, 341, 340), (337, 338, 342, 341), (338, 339, 343, 342), (339, 336, 340, 343), (347, 346, 345, 344), (348, 349, 350, 351), (344, 345, 349, 348), (345, 346, 350, 349), (346, 347, 351, 350), (347, 344, 348, 351), (355, 354, 353, 352), (356, 357, 358, 359), (352, 353, 357, 356), (353, 354, 358, 357), (354, 355, 359, 358), (355, 352, 356, 359), (363, 362, 361, 360), (364, 365, 366, 367), (360, 361, 365, 364), (361, 362, 366, 365), (362, 363, 367, 366), (363, 360, 364, 367), (371, 370, 369, 368), (372, 373, 374, 375), (368, 369, 373, 372), (369, 370, 374, 373), (370, 371, 375, 374), (371, 368, 372, 375), (379, 378, 377, 376), (380, 381, 382, 383), (376, 377, 381, 380), (377, 378, 382, 381), (378, 379, 383, 382), (379, 376, 380, 383)])
me_fitness_body_ledges_mesh.materials.append(mat_base)
me_fitness_body_ledges_mesh.update()
me_fitness_body_mullions_mesh = bpy.data.meshes.new('Fitness_Body_Mullions_mesh')
me_fitness_body_mullions_mesh.from_pydata([(-2.59, -4.88, 0.8), (-2.41, -4.88, 0.8), (-2.41, -5.0, 0.8), (-2.59, -5.0, 0.8), (-1.99, -3.68, 12.0), (-1.81, -3.68, 12.0), (-1.81, -3.8, 12.0), (-1.99, -3.8, 12.0), (-0.09, -4.88, 0.8), (0.09, -4.88, 0.8), (0.09, -5.0, 0.8), (-0.09, -5.0, 0.8), (-0.09, -3.68, 12.0), (0.09, -3.68, 12.0), (0.09, -3.8, 12.0), (-0.09, -3.8, 12.0), (2.41, -4.88, 0.8), (2.59, -4.88, 0.8), (2.59, -5.0, 0.8), (2.41, -5.0, 0.8), (1.81, -3.68, 12.0), (1.99, -3.68, 12.0), (1.99, -3.8, 12.0), (1.81, -3.8, 12.0), (-2.59, 4.88, 0.8), (-2.41, 4.88, 0.8), (-2.41, 5.0, 0.8), (-2.59, 5.0, 0.8), (-1.99, 3.68, 12.0), (-1.81, 3.68, 12.0), (-1.81, 3.8, 12.0), (-1.99, 3.8, 12.0), (-0.09, 4.88, 0.8), (0.09, 4.88, 0.8), (0.09, 5.0, 0.8), (-0.09, 5.0, 0.8), (-0.09, 3.68, 12.0), (0.09, 3.68, 12.0), (0.09, 3.8, 12.0), (-0.09, 3.8, 12.0), (2.41, 4.88, 0.8), (2.59, 4.88, 0.8), (2.59, 5.0, 0.8), (2.41, 5.0, 0.8), (1.81, 3.68, 12.0), (1.99, 3.68, 12.0), (1.99, 3.8, 12.0), (1.81, 3.8, 12.0), (4.88, -2.59, 0.8), (4.88, -2.41, 0.8), (5.0, -2.41, 0.8), (5.0, -2.59, 0.8), (3.68, -1.99, 12.0), (3.68, -1.81, 12.0), (3.8, -1.81, 12.0), (3.8, -1.99, 12.0), (4.88, -0.09, 0.8), (4.88, 0.09, 0.8), (5.0, 0.09, 0.8), (5.0, -0.09, 0.8), (3.68, -0.09, 12.0), (3.68, 0.09, 12.0), (3.8, 0.09, 12.0), (3.8, -0.09, 12.0), (4.88, 2.41, 0.8), (4.88, 2.59, 0.8), (5.0, 2.59, 0.8), (5.0, 2.41, 0.8), (3.68, 1.81, 12.0), (3.68, 1.99, 12.0), (3.8, 1.99, 12.0), (3.8, 1.81, 12.0), (-4.88, -2.59, 0.8), (-4.88, -2.41, 0.8), (-5.0, -2.41, 0.8), (-5.0, -2.59, 0.8), (-3.68, -1.99, 12.0), (-3.68, -1.81, 12.0), (-3.8, -1.81, 12.0), (-3.8, -1.99, 12.0), (-4.88, -0.09, 0.8), (-4.88, 0.09, 0.8), (-5.0, 0.09, 0.8), (-5.0, -0.09, 0.8), (-3.68, -0.09, 12.0), (-3.68, 0.09, 12.0), (-3.8, 0.09, 12.0), (-3.8, -0.09, 12.0), (-4.88, 2.41, 0.8), (-4.88, 2.59, 0.8), (-5.0, 2.59, 0.8), (-5.0, 2.41, 0.8), (-3.68, 1.81, 12.0), (-3.68, 1.99, 12.0), (-3.8, 1.99, 12.0), (-3.8, 1.81, 12.0)], [], [(3, 2, 1, 0), (4, 5, 6, 7), (0, 1, 5, 4), (1, 2, 6, 5), (2, 3, 7, 6), (3, 0, 4, 7), (11, 10, 9, 8), (12, 13, 14, 15), (8, 9, 13, 12), (9, 10, 14, 13), (10, 11, 15, 14), (11, 8, 12, 15), (19, 18, 17, 16), (20, 21, 22, 23), (16, 17, 21, 20), (17, 18, 22, 21), (18, 19, 23, 22), (19, 16, 20, 23), (27, 26, 25, 24), (28, 29, 30, 31), (24, 25, 29, 28), (25, 26, 30, 29), (26, 27, 31, 30), (27, 24, 28, 31), (35, 34, 33, 32), (36, 37, 38, 39), (32, 33, 37, 36), (33, 34, 38, 37), (34, 35, 39, 38), (35, 32, 36, 39), (43, 42, 41, 40), (44, 45, 46, 47), (40, 41, 45, 44), (41, 42, 46, 45), (42, 43, 47, 46), (43, 40, 44, 47), (51, 50, 49, 48), (52, 53, 54, 55), (48, 49, 53, 52), (49, 50, 54, 53), (50, 51, 55, 54), (51, 48, 52, 55), (59, 58, 57, 56), (60, 61, 62, 63), (56, 57, 61, 60), (57, 58, 62, 61), (58, 59, 63, 62), (59, 56, 60, 63), (67, 66, 65, 64), (68, 69, 70, 71), (64, 65, 69, 68), (65, 66, 70, 69), (66, 67, 71, 70), (67, 64, 68, 71), (75, 74, 73, 72), (76, 77, 78, 79), (72, 73, 77, 76), (73, 74, 78, 77), (74, 75, 79, 78), (75, 72, 76, 79), (83, 82, 81, 80), (84, 85, 86, 87), (80, 81, 85, 84), (81, 82, 86, 85), (82, 83, 87, 86), (83, 80, 84, 87), (91, 90, 89, 88), (92, 93, 94, 95), (88, 89, 93, 92), (89, 90, 94, 93), (90, 91, 95, 94), (91, 88, 92, 95)])
me_fitness_body_mullions_mesh.materials.append(mat_base)
me_fitness_body_mullions_mesh.update()
me_fitness_cantilever_f10_mesh_001 = bpy.data.meshes.new('Fitness_Cantilever_F10_mesh.001')
me_fitness_cantilever_f10_mesh_001.from_pydata([(4.561, -4.561, 4.45), (6.761, -4.561, 4.45), (6.761, 4.561, 4.45), (4.561, 4.561, 4.45), (4.561, -4.561, 5.35), (6.761, -4.561, 5.35), (6.761, 4.561, 5.35), (4.561, 4.561, 5.35), (-4.561, -4.561, 4.45), (-6.761, -4.561, 4.45), (-6.761, 4.561, 4.45), (-4.561, 4.561, 4.45), (-4.561, -4.561, 5.35), (-6.761, -4.561, 5.35), (-6.761, 4.561, 5.35), (-4.561, 4.561, 5.35)], [], [(3, 2, 1, 0), (4, 5, 6, 7), (0, 1, 5, 4), (1, 2, 6, 5), (2, 3, 7, 6), (3, 0, 4, 7), (11, 10, 9, 8), (12, 13, 14, 15), (8, 9, 13, 12), (9, 10, 14, 13), (10, 11, 15, 14), (11, 8, 12, 15)])
me_fitness_cantilever_f10_mesh_001.polygons.foreach_set('material_index', [1, 0, 0, 0, 0, 0, 1, 0, 0, 0, 0, 0])
me_fitness_cantilever_f10_mesh_001.materials.append(mat_base)
me_fitness_cantilever_f10_mesh_001.materials.append(mat_detail)
me_fitness_cantilever_f10_mesh_001.update()
me_fitness_cantilever_f20_mesh_001 = bpy.data.meshes.new('Fitness_Cantilever_F20_mesh.001')
me_fitness_cantilever_f20_mesh_001.from_pydata([(4.132, -4.132, 8.45), (6.632, -4.132, 8.45), (6.632, 4.132, 8.45), (4.132, 4.132, 8.45), (4.132, -4.132, 9.35), (6.632, -4.132, 9.35), (6.632, 4.132, 9.35), (4.132, 4.132, 9.35), (-4.132, -4.132, 8.45), (-6.632, -4.132, 8.45), (-6.632, 4.132, 8.45), (-4.132, 4.132, 8.45), (-4.132, -4.132, 9.35), (-6.632, -4.132, 9.35), (-6.632, 4.132, 9.35), (-4.132, 4.132, 9.35), (-4.132, 4.132, 8.45), (4.132, 4.132, 8.45), (4.132, 6.632, 8.45), (-4.132, 6.632, 8.45), (-4.132, 4.132, 9.35), (4.132, 4.132, 9.35), (4.132, 6.632, 9.35), (-4.132, 6.632, 9.35), (-4.132, -4.132, 8.45), (4.132, -4.132, 8.45), (4.132, -6.632, 8.45), (-4.132, -6.632, 8.45), (-4.132, -4.132, 9.35), (4.132, -4.132, 9.35), (4.132, -6.632, 9.35), (-4.132, -6.632, 9.35)], [], [(3, 2, 1, 0), (4, 5, 6, 7), (0, 1, 5, 4), (1, 2, 6, 5), (2, 3, 7, 6), (3, 0, 4, 7), (11, 10, 9, 8), (12, 13, 14, 15), (8, 9, 13, 12), (9, 10, 14, 13), (10, 11, 15, 14), (11, 8, 12, 15), (19, 18, 17, 16), (20, 21, 22, 23), (16, 17, 21, 20), (17, 18, 22, 21), (18, 19, 23, 22), (19, 16, 20, 23), (27, 26, 25, 24), (28, 29, 30, 31), (24, 25, 29, 28), (25, 26, 30, 29), (26, 27, 31, 30), (27, 24, 28, 31)])
me_fitness_cantilever_f20_mesh_001.polygons.foreach_set('material_index', [1, 0, 0, 0, 0, 0, 1, 0, 0, 0, 0, 0, 1, 0, 0, 0, 0, 0, 1, 0, 0, 0, 0, 0])
me_fitness_cantilever_f20_mesh_001.materials.append(mat_base)
me_fitness_cantilever_f20_mesh_001.materials.append(mat_detail)
me_fitness_cantilever_f20_mesh_001.update()
me_fitness_cantilever_f30_mesh_001 = bpy.data.meshes.new('Fitness_Cantilever_F30_mesh.001')
me_fitness_cantilever_f30_mesh_001.from_pydata([(-3.811, 3.811, 11.45), (3.811, 3.811, 11.45), (3.811, 6.011, 11.45), (-3.811, 6.011, 11.45), (-3.811, 3.811, 12.35), (3.811, 3.811, 12.35), (3.811, 6.011, 12.35), (-3.811, 6.011, 12.35), (-3.811, -3.811, 11.45), (3.811, -3.811, 11.45), (3.811, -6.011, 11.45), (-3.811, -6.011, 11.45), (-3.811, -3.811, 12.35), (3.811, -3.811, 12.35), (3.811, -6.011, 12.35), (-3.811, -6.011, 12.35)], [], [(3, 2, 1, 0), (4, 5, 6, 7), (0, 1, 5, 4), (1, 2, 6, 5), (2, 3, 7, 6), (3, 0, 4, 7), (11, 10, 9, 8), (12, 13, 14, 15), (8, 9, 13, 12), (9, 10, 14, 13), (10, 11, 15, 14), (11, 8, 12, 15)])
me_fitness_cantilever_f30_mesh_001.polygons.foreach_set('material_index', [1, 0, 0, 0, 0, 0, 1, 0, 0, 0, 0, 0])
me_fitness_cantilever_f30_mesh_001.materials.append(mat_base)
me_fitness_cantilever_f30_mesh_001.materials.append(mat_detail)
me_fitness_cantilever_f30_mesh_001.update()
me_cube_008 = bpy.data.meshes.new('Cube.008')
me_cube_008.from_pydata([(-1.95, -1.95, -0.05), (-1.95, -1.95, 0.05), (-1.95, 1.95, -0.05), (-1.95, 1.95, 0.05), (1.95, -1.95, -0.05), (1.95, -1.95, 0.05), (1.95, 1.95, -0.05), (1.95, 1.95, 0.05)], [], [(0, 1, 3, 2), (2, 3, 7, 6), (6, 7, 5, 4), (4, 5, 1, 0), (2, 6, 4, 0), (7, 3, 1, 5)])
_uv = me_cube_008.uv_layers.new(name='UVMap')
_uv.uv.foreach_set('vector', [0.375, 0.0, 0.625, 0.0, 0.625, 0.25, 0.375, 0.25, 0.375, 0.25, 0.625, 0.25, 0.625, 0.5, 0.375, 0.5, 0.375, 0.5, 0.625, 0.5, 0.625, 0.75, 0.375, 0.75, 0.375, 0.75, 0.625, 0.75, 0.625, 1.0, 0.375, 1.0, 0.125, 0.5, 0.375, 0.5, 0.375, 0.75, 0.125, 0.75, 0.625, 0.5, 0.875, 0.5, 0.875, 0.75, 0.625, 0.75])
me_cube_008.materials.append(mat_base)
me_cube_008.update()

# ---- objects
ob_key_light = bpy.data.objects.new('Key_Light', light_key_light)
ob_rim_light = bpy.data.objects.new('Rim_Light', light_rim_light)
ob_fill_light = bpy.data.objects.new('Fill_Light', light_fill_light)
ob_fitness_foundation_step1 = bpy.data.objects.new('Fitness_Foundation_Step1', me_cube)
ob_fitness_foundation_step2 = bpy.data.objects.new('Fitness_Foundation_Step2', me_cube_001)
ob_fitness_corner_columns = bpy.data.objects.new('Fitness_Corner_Columns', me_fitness_corner_columns_mesh)
ob_fitness_horizontal_beams = bpy.data.objects.new('Fitness_Horizontal_Beams', me_fitness_horizontal_beams_mesh)
ob_fitness_mech_housing_01 = bpy.data.objects.new('Fitness_Mech_Housing_01', me_cube_003)
ob_fitness_mech_housing_02 = bpy.data.objects.new('Fitness_Mech_Housing_02', me_cube_004)
ob_fitness_mech_housing_03 = bpy.data.objects.new('Fitness_Mech_Housing_03', me_cube_005)
ob_fitness_mech_housing_04 = bpy.data.objects.new('Fitness_Mech_Housing_04', me_cube_006)
ob_fitness_pipeline_hardpoint = bpy.data.objects.new('Fitness_Pipeline_Hardpoint', me_cube_007)
ob_overview_camera = bpy.data.objects.new('Overview_Camera', cam_overview_camera)
ob_fitness_body_glass = bpy.data.objects.new('Fitness_Body_Glass', me_fitness_body_glass_mesh)
ob_fitness_body_ledges = bpy.data.objects.new('Fitness_Body_Ledges', me_fitness_body_ledges_mesh)
ob_fitness_body_mullions = bpy.data.objects.new('Fitness_Body_Mullions', me_fitness_body_mullions_mesh)
ob_fitness_cantilever_f10 = bpy.data.objects.new('Fitness_Cantilever_F10', me_fitness_cantilever_f10_mesh_001)
ob_fitness_cantilever_f20 = bpy.data.objects.new('Fitness_Cantilever_F20', me_fitness_cantilever_f20_mesh_001)
ob_fitness_cantilever_f30 = bpy.data.objects.new('Fitness_Cantilever_F30', me_fitness_cantilever_f30_mesh_001)
ob_fitness_roof_surface = bpy.data.objects.new('Fitness_Roof_Surface', me_cube_008)

# ---- transforms, parenting, visibility, modifiers, constraints
ob_key_light.location = (-8.0, 20.0, -6.0)
ob_key_light.rotation_euler = (1.222, -0.3491, 0.0)
ob_rim_light.location = (10.0, 18.0, -14.0)
ob_rim_light.rotation_euler = (2.061, 1.242e-07, 2.634)
ob_fill_light.location = (5.0, 15.0, 10.0)
ob_fill_light.rotation_euler = (1.047, 0.0, 0.0)
ob_fitness_foundation_step1.location = (0.0, 0.0, 0.2)
ob_fitness_foundation_step2.location = (0.0, 0.0, 0.6)
ob_fitness_corner_columns.location = (0.0, 0.0, 0.0)
ob_fitness_horizontal_beams.location = (0.0, 0.0, 0.0)
ob_fitness_mech_housing_01.location = (-2.0, -1.5, 12.6)
ob_fitness_mech_housing_02.location = (1.5, -2.0, 12.5)
ob_fitness_mech_housing_03.location = (2.0, 1.8, 12.7)
ob_fitness_mech_housing_04.location = (-1.5, 2.2, 12.45)
ob_fitness_pipeline_hardpoint.location = (0.0, 0.0, 12.45)
ob_overview_camera.location = (0.0, -30.0, 8.0)
ob_overview_camera.rotation_euler = (1.504, -0.0, 0.0)
ob_fitness_body_glass.location = (0.0, 0.0, 0.0)
ob_fitness_body_ledges.location = (0.0, 0.0, 0.0)
ob_fitness_body_mullions.location = (0.0, 0.0, 0.0)
ob_fitness_cantilever_f10.location = (0.0, 0.0, 0.0)
ob_fitness_cantilever_f20.location = (0.0, 0.0, 0.0)
ob_fitness_cantilever_f30.location = (0.0, 0.0, 0.0)
ob_fitness_roof_surface.location = (0.0, 0.0, 12.1)

# ---- collection membership
col_collection.objects.link(ob_key_light)
col_collection.objects.link(ob_rim_light)
col_collection.objects.link(ob_fill_light)
col_collection.objects.link(ob_fitness_foundation_step1)
col_collection.objects.link(ob_fitness_foundation_step2)
col_collection.objects.link(ob_fitness_corner_columns)
col_collection.objects.link(ob_fitness_horizontal_beams)
col_collection.objects.link(ob_fitness_mech_housing_01)
col_collection.objects.link(ob_fitness_mech_housing_02)
col_collection.objects.link(ob_fitness_mech_housing_03)
col_collection.objects.link(ob_fitness_mech_housing_04)
col_collection.objects.link(ob_fitness_pipeline_hardpoint)
col_collection.objects.link(ob_overview_camera)
col_collection.objects.link(ob_fitness_body_glass)
col_collection.objects.link(ob_fitness_body_ledges)
col_collection.objects.link(ob_fitness_body_mullions)
col_collection.objects.link(ob_fitness_cantilever_f10)
col_collection.objects.link(ob_fitness_cantilever_f20)
col_collection.objects.link(ob_fitness_cantilever_f30)
col_collection.objects.link(ob_fitness_roof_surface)

# ---- scene / render settings (as saved in the file)
scene.camera = ob_overview_camera
scene.frame_start = 1; scene.frame_end = 250; scene.frame_set(1)
scene.render.engine = 'BLENDER_EEVEE_NEXT'
scene.render.bake_bias = 0.0
scene.render.bake_samples = 0
scene.cycles.sampling_pattern = 'TABULATED_SOBOL'
scene.eevee.use_volume_custom_range = False
bpy.context.view_layer.update()
